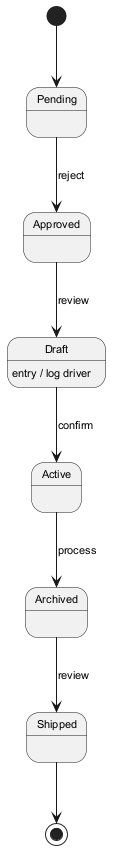

The diagram above was rendered by PlantUML. Its source (embedded in the PNG):
@startuml
skinparam backgroundColor #FFFFFF
skinparam classBackgroundColor #E8F4FA
skinparam classBorderColor #2C7DA0
skinparam defaultFontSize 11
[*] --> Pending
Pending --> Approved : reject
Approved --> Draft : review
Draft --> Active : confirm
Draft : entry / log driver
Active --> Archived : process
Archived --> Shipped : review
Shipped --> [*]
@enduml